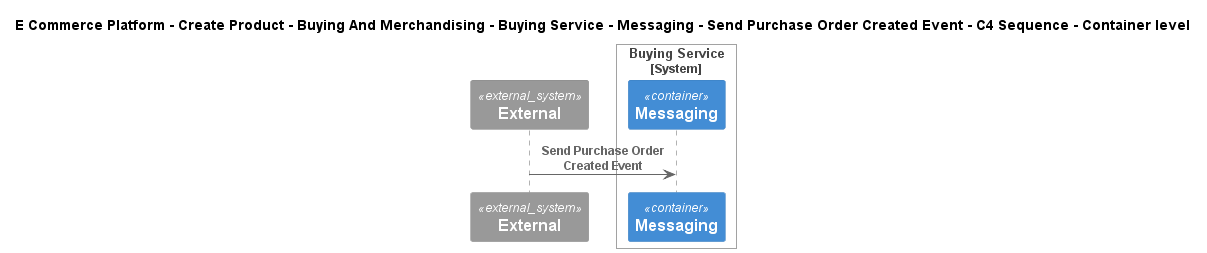

The diagram above was rendered by PlantUML. Its source (embedded in the PNG):
@startuml
!include ..\..\..\..\..\..\..\..\..\.c4s\C4_Sequence.puml
SHOW_FOOT_BOXES()

title E Commerce Platform - Create Product - Buying And Merchandising - Buying Service - Messaging - Send Purchase Order Created Event - C4 Sequence - Container level

System_Ext(C4InterFlow.SoftwareSystems.ExternalSystem, "External", "")

System_Boundary(ECommercePlatform.CreateProduct.BuyingAndMerchandising.SoftwareSystems.BuyingService, "Buying Service")
    ContainerQueue(ECommercePlatform.CreateProduct.BuyingAndMerchandising.SoftwareSystems.BuyingService.Containers.Messaging, "Messaging", "", "")
Boundary_End()

Rel(C4InterFlow.SoftwareSystems.ExternalSystem, ECommercePlatform.CreateProduct.BuyingAndMerchandising.SoftwareSystems.BuyingService.Containers.Messaging, "Send Purchase Order Created Event")


@enduml